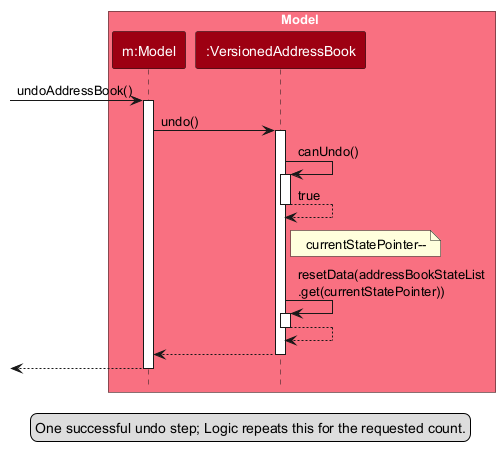

The diagram above was rendered by PlantUML. Its source (embedded in the PNG):
@startuml
!include style.puml
skinparam ArrowFontStyle plain
skinparam sequenceMessageAlign left

box Model MODEL_COLOR_T1
participant "m:Model" as Model MODEL_COLOR
participant ":VersionedAddressBook" as VersionedAddressBook MODEL_COLOR
end box

[-> Model : undoAddressBook()
activate Model
Model -> VersionedAddressBook : undo()
activate VersionedAddressBook
VersionedAddressBook -> VersionedAddressBook : canUndo()
activate VersionedAddressBook
VersionedAddressBook --> VersionedAddressBook : true
deactivate VersionedAddressBook
note right of VersionedAddressBook
currentStatePointer--
end note
VersionedAddressBook -> VersionedAddressBook : resetData(addressBookStateList\n.get(currentStatePointer))
activate VersionedAddressBook
VersionedAddressBook --> VersionedAddressBook
deactivate VersionedAddressBook
VersionedAddressBook --> Model
deactivate VersionedAddressBook
[<-- Model
deactivate Model

legend bottom
One successful undo step; Logic repeats this for the requested count.
endlegend
@enduml